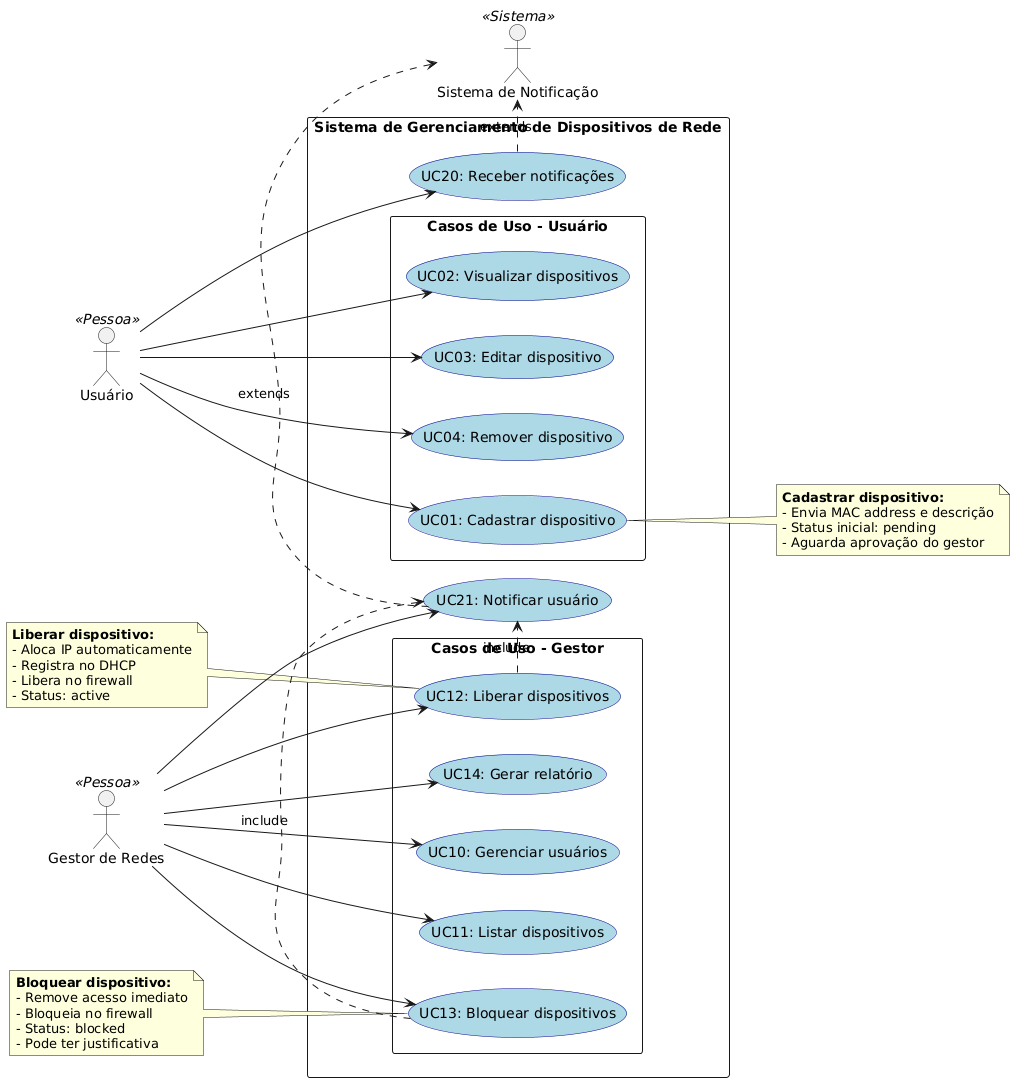

The diagram above was rendered by PlantUML. Its source (embedded in the PNG):
@startuml
left to right direction
skinparam packageStyle rectangle
skinparam usecase {
  BackgroundColor LightBlue
  BorderColor DarkBlue
}

actor "Usuário" as user <<Pessoa>>
actor "Gestor de Redes" as manager <<Pessoa>>
actor "Sistema de Notificação" as notification <<Sistema>>

rectangle "Sistema de Gerenciamento de Dispositivos de Rede" {
  
  rectangle "Casos de Uso - Usuário" {
    (UC01: Cadastrar dispositivo) as uc01
    (UC02: Visualizar dispositivos) as uc02
    (UC03: Editar dispositivo) as uc03
    (UC04: Remover dispositivo) as uc04
  }
  
  rectangle "Casos de Uso - Gestor" {
    (UC10: Gerenciar usuários) as uc10
    (UC11: Listar dispositivos) as uc11
    (UC12: Liberar dispositivos) as uc12
    (UC13: Bloquear dispositivos) as uc13
    (UC14: Gerar relatório) as uc14
  }
  
  (UC20: Receber notificações) as uc20
  (UC21: Notificar usuário) as uc21
}

' Relações do Usuário
user --> uc01
user --> uc02
user --> uc03
user --> uc04
user --> uc20

' Relações do Gestor
manager --> uc10
manager --> uc11
manager --> uc12
manager --> uc13
manager --> uc14
manager --> uc21

' Relações com Sistema de Notificação
uc20 .> notification : extends
uc21 .> notification : extends

' Relações entre casos de uso
uc12 .> uc21 : include
uc13 .> uc21 : include

note right of uc01
  **Cadastrar dispositivo:**
  - Envia MAC address e descrição
  - Status inicial: pending
  - Aguarda aprovação do gestor
end note

note left of uc12
  **Liberar dispositivo:**
  - Aloca IP automaticamente
  - Registra no DHCP
  - Libera no firewall
  - Status: active
end note

note left of uc13
  **Bloquear dispositivo:**
  - Remove acesso imediato
  - Bloqueia no firewall
  - Status: blocked
  - Pode ter justificativa
end note
@enduml